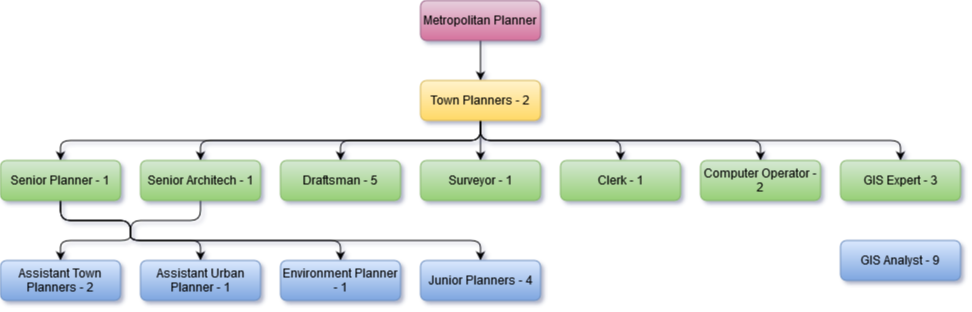

The diagram above was exported from draw.io. Its source (the exported page's mxGraphModel, read from the mxfile embedded in the PNG):
<mxGraphModel dx="2260" dy="654" grid="1" gridSize="10" guides="1" tooltips="1" connect="1" arrows="1" fold="1" page="1" pageScale="1" pageWidth="850" pageHeight="1100" math="0" shadow="0">
  <root>
    <mxCell id="d-pDM4bMhSBlHQdrvNVa-0" />
    <mxCell id="d-pDM4bMhSBlHQdrvNVa-1" parent="d-pDM4bMhSBlHQdrvNVa-0" />
    <mxCell id="d-pDM4bMhSBlHQdrvNVa-28" style="edgeStyle=orthogonalEdgeStyle;rounded=1;orthogonalLoop=1;jettySize=auto;html=1;exitX=0.5;exitY=1;exitDx=0;exitDy=0;entryX=0.5;entryY=0;entryDx=0;entryDy=0;fontSize=12;fontColor=#000000;align=center;" edge="1" parent="d-pDM4bMhSBlHQdrvNVa-1" source="d-pDM4bMhSBlHQdrvNVa-5" target="d-pDM4bMhSBlHQdrvNVa-9">
      <mxGeometry relative="1" as="geometry" />
    </mxCell>
    <mxCell id="d-pDM4bMhSBlHQdrvNVa-5" value="Metropolitan Planner" style="rounded=1;whiteSpace=wrap;html=1;fillColor=#e6d0de;gradientColor=#d5739d;fontSize=12;align=center;strokeColor=#996185;" vertex="1" parent="d-pDM4bMhSBlHQdrvNVa-1">
      <mxGeometry x="360" y="80" width="120" height="40" as="geometry" />
    </mxCell>
    <mxCell id="d-pDM4bMhSBlHQdrvNVa-29" style="edgeStyle=orthogonalEdgeStyle;rounded=1;orthogonalLoop=1;jettySize=auto;html=1;exitX=0.5;exitY=1;exitDx=0;exitDy=0;entryX=0.5;entryY=0;entryDx=0;entryDy=0;fontSize=12;fontColor=#000000;align=center;" edge="1" parent="d-pDM4bMhSBlHQdrvNVa-1" source="d-pDM4bMhSBlHQdrvNVa-9" target="d-pDM4bMhSBlHQdrvNVa-17">
      <mxGeometry relative="1" as="geometry" />
    </mxCell>
    <mxCell id="d-pDM4bMhSBlHQdrvNVa-30" style="edgeStyle=orthogonalEdgeStyle;rounded=1;orthogonalLoop=1;jettySize=auto;html=1;exitX=0.5;exitY=1;exitDx=0;exitDy=0;entryX=0.5;entryY=0;entryDx=0;entryDy=0;fontSize=12;fontColor=#000000;align=center;" edge="1" parent="d-pDM4bMhSBlHQdrvNVa-1" source="d-pDM4bMhSBlHQdrvNVa-9" target="d-pDM4bMhSBlHQdrvNVa-16">
      <mxGeometry relative="1" as="geometry" />
    </mxCell>
    <mxCell id="d-pDM4bMhSBlHQdrvNVa-31" style="edgeStyle=orthogonalEdgeStyle;rounded=1;orthogonalLoop=1;jettySize=auto;html=1;exitX=0.5;exitY=1;exitDx=0;exitDy=0;entryX=0.5;entryY=0;entryDx=0;entryDy=0;fontSize=12;fontColor=#000000;align=center;" edge="1" parent="d-pDM4bMhSBlHQdrvNVa-1" source="d-pDM4bMhSBlHQdrvNVa-9" target="d-pDM4bMhSBlHQdrvNVa-15">
      <mxGeometry relative="1" as="geometry" />
    </mxCell>
    <mxCell id="d-pDM4bMhSBlHQdrvNVa-32" style="edgeStyle=orthogonalEdgeStyle;rounded=1;orthogonalLoop=1;jettySize=auto;html=1;exitX=0.5;exitY=1;exitDx=0;exitDy=0;entryX=0.5;entryY=0;entryDx=0;entryDy=0;fontSize=12;fontColor=#000000;align=center;" edge="1" parent="d-pDM4bMhSBlHQdrvNVa-1" source="d-pDM4bMhSBlHQdrvNVa-9" target="d-pDM4bMhSBlHQdrvNVa-14">
      <mxGeometry relative="1" as="geometry" />
    </mxCell>
    <mxCell id="d-pDM4bMhSBlHQdrvNVa-33" style="edgeStyle=orthogonalEdgeStyle;rounded=1;orthogonalLoop=1;jettySize=auto;html=1;exitX=0.5;exitY=1;exitDx=0;exitDy=0;entryX=0.5;entryY=0;entryDx=0;entryDy=0;fontSize=12;fontColor=#000000;align=center;" edge="1" parent="d-pDM4bMhSBlHQdrvNVa-1" source="d-pDM4bMhSBlHQdrvNVa-9" target="d-pDM4bMhSBlHQdrvNVa-18">
      <mxGeometry relative="1" as="geometry" />
    </mxCell>
    <mxCell id="d-pDM4bMhSBlHQdrvNVa-34" style="edgeStyle=orthogonalEdgeStyle;rounded=1;orthogonalLoop=1;jettySize=auto;html=1;exitX=0.5;exitY=1;exitDx=0;exitDy=0;entryX=0.5;entryY=0;entryDx=0;entryDy=0;fontSize=12;fontColor=#000000;align=center;" edge="1" parent="d-pDM4bMhSBlHQdrvNVa-1" source="d-pDM4bMhSBlHQdrvNVa-9" target="d-pDM4bMhSBlHQdrvNVa-19">
      <mxGeometry relative="1" as="geometry" />
    </mxCell>
    <mxCell id="d-pDM4bMhSBlHQdrvNVa-35" style="edgeStyle=orthogonalEdgeStyle;rounded=1;orthogonalLoop=1;jettySize=auto;html=1;exitX=0.5;exitY=1;exitDx=0;exitDy=0;fontSize=12;fontColor=#000000;align=center;" edge="1" parent="d-pDM4bMhSBlHQdrvNVa-1" source="d-pDM4bMhSBlHQdrvNVa-9" target="d-pDM4bMhSBlHQdrvNVa-20">
      <mxGeometry relative="1" as="geometry" />
    </mxCell>
    <mxCell id="d-pDM4bMhSBlHQdrvNVa-9" value="Town Planners - 2" style="rounded=1;whiteSpace=wrap;html=1;fontSize=12;align=center;gradientColor=#ffd966;fillColor=#fff2cc;strokeColor=#d6b656;" vertex="1" parent="d-pDM4bMhSBlHQdrvNVa-1">
      <mxGeometry x="360" y="160" width="120" height="40" as="geometry" />
    </mxCell>
    <mxCell id="d-pDM4bMhSBlHQdrvNVa-14" value="Surveyor - 1" style="rounded=1;whiteSpace=wrap;html=1;fontSize=12;align=center;gradientColor=#97d077;fillColor=#d5e8d4;strokeColor=#82b366;" vertex="1" parent="d-pDM4bMhSBlHQdrvNVa-1">
      <mxGeometry x="360" y="240" width="120" height="40" as="geometry" />
    </mxCell>
    <mxCell id="d-pDM4bMhSBlHQdrvNVa-15" value="Draftsman - 5" style="rounded=1;whiteSpace=wrap;html=1;fontSize=12;align=center;gradientColor=#97d077;fillColor=#d5e8d4;strokeColor=#82b366;" vertex="1" parent="d-pDM4bMhSBlHQdrvNVa-1">
      <mxGeometry x="220" y="240" width="120" height="40" as="geometry" />
    </mxCell>
    <mxCell id="d-pDM4bMhSBlHQdrvNVa-43" style="edgeStyle=orthogonalEdgeStyle;rounded=1;orthogonalLoop=1;jettySize=auto;html=1;exitX=0.5;exitY=1;exitDx=0;exitDy=0;strokeColor=#000000;fontSize=12;fontColor=#000000;align=center;entryX=0.5;entryY=0;entryDx=0;entryDy=0;" edge="1" parent="d-pDM4bMhSBlHQdrvNVa-1" source="d-pDM4bMhSBlHQdrvNVa-16" target="d-pDM4bMhSBlHQdrvNVa-23">
      <mxGeometry relative="1" as="geometry">
        <mxPoint x="70" y="300" as="targetPoint" />
        <Array as="points">
          <mxPoint x="140" y="300" />
          <mxPoint x="70" y="300" />
          <mxPoint x="70" y="320" />
          <mxPoint y="320" />
        </Array>
      </mxGeometry>
    </mxCell>
    <mxCell id="d-pDM4bMhSBlHQdrvNVa-16" value="Senior Architech - 1" style="rounded=1;whiteSpace=wrap;html=1;fontSize=12;align=center;gradientColor=#97d077;fillColor=#d5e8d4;strokeColor=#82b366;" vertex="1" parent="d-pDM4bMhSBlHQdrvNVa-1">
      <mxGeometry x="80" y="240" width="120" height="40" as="geometry" />
    </mxCell>
    <mxCell id="d-pDM4bMhSBlHQdrvNVa-42" style="edgeStyle=orthogonalEdgeStyle;rounded=1;orthogonalLoop=1;jettySize=auto;html=1;exitX=0.5;exitY=1;exitDx=0;exitDy=0;strokeColor=#000000;fontSize=12;fontColor=#000000;align=center;entryX=0.5;entryY=0;entryDx=0;entryDy=0;" edge="1" parent="d-pDM4bMhSBlHQdrvNVa-1" source="d-pDM4bMhSBlHQdrvNVa-17" target="d-pDM4bMhSBlHQdrvNVa-24">
      <mxGeometry relative="1" as="geometry">
        <mxPoint x="70" y="300" as="targetPoint" />
        <Array as="points">
          <mxPoint y="300" />
          <mxPoint x="70" y="300" />
          <mxPoint x="70" y="320" />
          <mxPoint x="140" y="320" />
        </Array>
      </mxGeometry>
    </mxCell>
    <mxCell id="d-pDM4bMhSBlHQdrvNVa-44" style="edgeStyle=orthogonalEdgeStyle;rounded=1;orthogonalLoop=1;jettySize=auto;html=1;exitX=0.5;exitY=1;exitDx=0;exitDy=0;entryX=0.5;entryY=0;entryDx=0;entryDy=0;strokeColor=#000000;fontSize=12;fontColor=#000000;align=center;" edge="1" parent="d-pDM4bMhSBlHQdrvNVa-1" source="d-pDM4bMhSBlHQdrvNVa-17" target="d-pDM4bMhSBlHQdrvNVa-25">
      <mxGeometry relative="1" as="geometry">
        <Array as="points">
          <mxPoint y="300" />
          <mxPoint x="70" y="300" />
          <mxPoint x="70" y="320" />
          <mxPoint x="280" y="320" />
        </Array>
      </mxGeometry>
    </mxCell>
    <mxCell id="d-pDM4bMhSBlHQdrvNVa-45" style="edgeStyle=orthogonalEdgeStyle;rounded=1;orthogonalLoop=1;jettySize=auto;html=1;exitX=0.5;exitY=1;exitDx=0;exitDy=0;strokeColor=#000000;fontSize=12;fontColor=#000000;align=center;" edge="1" parent="d-pDM4bMhSBlHQdrvNVa-1" source="d-pDM4bMhSBlHQdrvNVa-17" target="d-pDM4bMhSBlHQdrvNVa-26">
      <mxGeometry relative="1" as="geometry">
        <Array as="points">
          <mxPoint y="300" />
          <mxPoint x="70" y="300" />
          <mxPoint x="70" y="320" />
          <mxPoint x="420" y="320" />
        </Array>
      </mxGeometry>
    </mxCell>
    <mxCell id="d-pDM4bMhSBlHQdrvNVa-17" value="Senior Planner - 1" style="rounded=1;whiteSpace=wrap;html=1;fontSize=12;align=center;gradientColor=#97d077;fillColor=#d5e8d4;strokeColor=#82b366;" vertex="1" parent="d-pDM4bMhSBlHQdrvNVa-1">
      <mxGeometry x="-60" y="240" width="120" height="40" as="geometry" />
    </mxCell>
    <mxCell id="d-pDM4bMhSBlHQdrvNVa-18" value="Clerk - 1" style="rounded=1;whiteSpace=wrap;html=1;fontSize=12;align=center;gradientColor=#97d077;fillColor=#d5e8d4;strokeColor=#82b366;" vertex="1" parent="d-pDM4bMhSBlHQdrvNVa-1">
      <mxGeometry x="500" y="240" width="120" height="40" as="geometry" />
    </mxCell>
    <mxCell id="d-pDM4bMhSBlHQdrvNVa-19" value="Computer Operator - 2" style="rounded=1;whiteSpace=wrap;html=1;fontSize=12;align=center;gradientColor=#97d077;fillColor=#d5e8d4;strokeColor=#82b366;" vertex="1" parent="d-pDM4bMhSBlHQdrvNVa-1">
      <mxGeometry x="640" y="240" width="120" height="40" as="geometry" />
    </mxCell>
    <mxCell id="d-pDM4bMhSBlHQdrvNVa-20" value="GIS Expert - 3" style="rounded=1;whiteSpace=wrap;html=1;fontSize=12;align=center;gradientColor=#97d077;fillColor=#d5e8d4;strokeColor=#82b366;" vertex="1" parent="d-pDM4bMhSBlHQdrvNVa-1">
      <mxGeometry x="780" y="240" width="120" height="40" as="geometry" />
    </mxCell>
    <mxCell id="d-pDM4bMhSBlHQdrvNVa-21" value="GIS Analyst - 9" style="rounded=1;whiteSpace=wrap;html=1;fontSize=12;align=center;gradientColor=#7ea6e0;fillColor=#dae8fc;strokeColor=#6c8ebf;" vertex="1" parent="d-pDM4bMhSBlHQdrvNVa-1">
      <mxGeometry x="780" y="320" width="120" height="40" as="geometry" />
    </mxCell>
    <mxCell id="d-pDM4bMhSBlHQdrvNVa-23" value="Assistant Town Planners - 2" style="rounded=1;whiteSpace=wrap;html=1;fontSize=12;align=center;gradientColor=#7ea6e0;fillColor=#dae8fc;strokeColor=#6c8ebf;" vertex="1" parent="d-pDM4bMhSBlHQdrvNVa-1">
      <mxGeometry x="-60" y="340" width="120" height="40" as="geometry" />
    </mxCell>
    <mxCell id="d-pDM4bMhSBlHQdrvNVa-24" value="Assistant Urban Planner - 1" style="rounded=1;whiteSpace=wrap;html=1;fontSize=12;align=center;gradientColor=#7ea6e0;fillColor=#dae8fc;strokeColor=#6c8ebf;" vertex="1" parent="d-pDM4bMhSBlHQdrvNVa-1">
      <mxGeometry x="80" y="340" width="120" height="40" as="geometry" />
    </mxCell>
    <mxCell id="d-pDM4bMhSBlHQdrvNVa-25" value="Environment Planner - 1" style="rounded=1;whiteSpace=wrap;html=1;fontSize=12;align=center;gradientColor=#7ea6e0;fillColor=#dae8fc;strokeColor=#6c8ebf;" vertex="1" parent="d-pDM4bMhSBlHQdrvNVa-1">
      <mxGeometry x="220" y="340" width="120" height="40" as="geometry" />
    </mxCell>
    <mxCell id="d-pDM4bMhSBlHQdrvNVa-26" value="Junior Planners - 4" style="rounded=1;whiteSpace=wrap;html=1;fontSize=12;align=center;gradientColor=#7ea6e0;fillColor=#dae8fc;strokeColor=#6c8ebf;" vertex="1" parent="d-pDM4bMhSBlHQdrvNVa-1">
      <mxGeometry x="360" y="340" width="120" height="40" as="geometry" />
    </mxCell>
  </root>
</mxGraphModel>